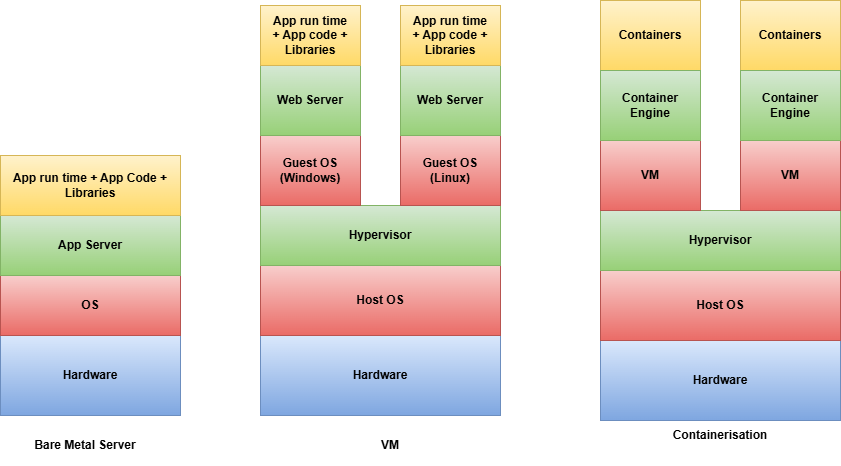

The diagram above was exported from draw.io. Its source (the exported page's mxGraphModel, read from the mxfile embedded in the PNG):
<mxGraphModel dx="1892" dy="561" grid="1" gridSize="10" guides="1" tooltips="1" connect="1" arrows="1" fold="1" page="1" pageScale="1" pageWidth="850" pageHeight="1100" math="0" shadow="0">
  <root>
    <mxCell id="0" />
    <mxCell id="1" parent="0" />
    <mxCell id="ERDnQk3FnXflOAPx-jsI-6" parent="1" style="text;html=1;whiteSpace=wrap;strokeColor=none;fillColor=none;align=center;verticalAlign=middle;rounded=0;" value="&lt;b&gt;Bare Metal Server&lt;/b&gt;" vertex="1">
      <mxGeometry height="40" width="130" x="-20" y="440" as="geometry" />
    </mxCell>
    <mxCell id="ERDnQk3FnXflOAPx-jsI-19" parent="1" style="rounded=0;whiteSpace=wrap;html=1;fillColor=#dae8fc;gradientColor=#7ea6e0;strokeColor=#6c8ebf;" value="&lt;b&gt;Hardware&lt;/b&gt;" vertex="1">
      <mxGeometry height="80" width="240" x="560" y="355" as="geometry" />
    </mxCell>
    <mxCell id="ERDnQk3FnXflOAPx-jsI-20" parent="1" style="rounded=0;whiteSpace=wrap;html=1;fillColor=#f8cecc;gradientColor=#ea6b66;strokeColor=#b85450;" value="&lt;b&gt;Host OS&lt;/b&gt;" vertex="1">
      <mxGeometry height="70" width="240" x="560" y="285" as="geometry" />
    </mxCell>
    <mxCell id="ERDnQk3FnXflOAPx-jsI-21" parent="1" style="rounded=0;whiteSpace=wrap;html=1;fillColor=#d5e8d4;gradientColor=#97d077;strokeColor=#82b366;" value="&lt;b&gt;Hypervisor&lt;/b&gt;" vertex="1">
      <mxGeometry height="60" width="240" x="560" y="225" as="geometry" />
    </mxCell>
    <mxCell id="ERDnQk3FnXflOAPx-jsI-22" parent="1" style="rounded=0;whiteSpace=wrap;html=1;fillColor=#f8cecc;gradientColor=#ea6b66;strokeColor=#b85450;" value="&lt;b&gt;VM&lt;/b&gt;" vertex="1">
      <mxGeometry height="70" width="100" x="560" y="155" as="geometry" />
    </mxCell>
    <mxCell id="ERDnQk3FnXflOAPx-jsI-23" parent="1" style="rounded=0;whiteSpace=wrap;html=1;fillColor=#fff2cc;gradientColor=#ffd966;strokeColor=#d6b656;" value="&lt;b&gt;Containers&lt;/b&gt;" vertex="1">
      <mxGeometry height="70" width="100" x="560" y="15" as="geometry" />
    </mxCell>
    <mxCell id="ERDnQk3FnXflOAPx-jsI-24" parent="1" style="rounded=0;whiteSpace=wrap;html=1;fillColor=#f8cecc;gradientColor=#ea6b66;strokeColor=#b85450;" value="&lt;b&gt;VM&lt;/b&gt;" vertex="1">
      <mxGeometry height="70" width="100" x="700" y="155" as="geometry" />
    </mxCell>
    <mxCell id="ERDnQk3FnXflOAPx-jsI-26" parent="1" style="rounded=0;whiteSpace=wrap;html=1;fillColor=#fff2cc;gradientColor=#ffd966;strokeColor=#d6b656;" value="&lt;b&gt;Containers&lt;/b&gt;" vertex="1">
      <mxGeometry height="70" width="100" x="700" y="15" as="geometry" />
    </mxCell>
    <mxCell id="ERDnQk3FnXflOAPx-jsI-40" parent="1" style="text;html=1;whiteSpace=wrap;strokeColor=none;fillColor=none;align=center;verticalAlign=middle;rounded=0;" value="&lt;b&gt;Containerisation&lt;/b&gt;" vertex="1">
      <mxGeometry height="30" width="60" x="650" y="435" as="geometry" />
    </mxCell>
    <mxCell id="ERDnQk3FnXflOAPx-jsI-41" parent="1" style="rounded=0;whiteSpace=wrap;html=1;fillColor=#d5e8d4;gradientColor=#97d077;strokeColor=#82b366;" value="&lt;b&gt;Container Engine&lt;/b&gt;" vertex="1">
      <mxGeometry height="70" width="100" x="560" y="85" as="geometry" />
    </mxCell>
    <mxCell id="ERDnQk3FnXflOAPx-jsI-42" parent="1" style="rounded=0;whiteSpace=wrap;html=1;fillColor=#d5e8d4;gradientColor=#97d077;strokeColor=#82b366;" value="&lt;b&gt;Container Engine&lt;/b&gt;" vertex="1">
      <mxGeometry height="70" width="100" x="700" y="85" as="geometry" />
    </mxCell>
    <mxCell id="ERDnQk3FnXflOAPx-jsI-1" parent="1" style="rounded=0;whiteSpace=wrap;html=1;fillColor=#dae8fc;gradientColor=#7ea6e0;strokeColor=#6c8ebf;" value="&lt;b&gt;Hardware&lt;/b&gt;" vertex="1">
      <mxGeometry height="80" width="180" x="-40" y="350" as="geometry" />
    </mxCell>
    <mxCell id="ERDnQk3FnXflOAPx-jsI-2" parent="1" style="rounded=0;whiteSpace=wrap;html=1;fillColor=#f8cecc;gradientColor=#ea6b66;strokeColor=#b85450;" value="&lt;b&gt;OS&lt;/b&gt;" vertex="1">
      <mxGeometry height="60" width="180" x="-40" y="290" as="geometry" />
    </mxCell>
    <mxCell id="ERDnQk3FnXflOAPx-jsI-3" parent="1" style="rounded=0;whiteSpace=wrap;html=1;fillColor=#d5e8d4;gradientColor=#97d077;strokeColor=#82b366;" value="&lt;b&gt;App Server&lt;/b&gt;" vertex="1">
      <mxGeometry height="60" width="180" x="-40" y="230" as="geometry" />
    </mxCell>
    <mxCell id="ERDnQk3FnXflOAPx-jsI-4" parent="1" style="rounded=0;whiteSpace=wrap;html=1;fillColor=#fff2cc;gradientColor=#ffd966;strokeColor=#d6b656;" value="&lt;b&gt;App run time + App Code + Libraries&lt;/b&gt;" vertex="1">
      <mxGeometry height="60" width="180" x="-40" y="170" as="geometry" />
    </mxCell>
    <mxCell id="ERDnQk3FnXflOAPx-jsI-7" parent="1" style="rounded=0;whiteSpace=wrap;html=1;fillColor=#dae8fc;gradientColor=#7ea6e0;strokeColor=#6c8ebf;" value="&lt;b&gt;Hardware&lt;/b&gt;" vertex="1">
      <mxGeometry height="80" width="240" x="220" y="350" as="geometry" />
    </mxCell>
    <mxCell id="ERDnQk3FnXflOAPx-jsI-8" parent="1" style="rounded=0;whiteSpace=wrap;html=1;fillColor=#f8cecc;gradientColor=#ea6b66;strokeColor=#b85450;" value="&lt;b&gt;Host OS&lt;/b&gt;" vertex="1">
      <mxGeometry height="70" width="240" x="220" y="280" as="geometry" />
    </mxCell>
    <mxCell id="ERDnQk3FnXflOAPx-jsI-9" parent="1" style="rounded=0;whiteSpace=wrap;html=1;fillColor=#d5e8d4;gradientColor=#97d077;strokeColor=#82b366;" value="&lt;b&gt;Hypervisor&lt;/b&gt;" vertex="1">
      <mxGeometry height="60" width="240" x="220" y="220" as="geometry" />
    </mxCell>
    <mxCell id="ERDnQk3FnXflOAPx-jsI-10" parent="1" style="rounded=0;whiteSpace=wrap;html=1;fillColor=#f8cecc;gradientColor=#ea6b66;strokeColor=#b85450;" value="&lt;b&gt;Guest OS&lt;/b&gt;&lt;div&gt;&lt;b&gt;(Windows)&lt;/b&gt;&lt;/div&gt;" vertex="1">
      <mxGeometry height="70" width="100" x="220" y="150" as="geometry" />
    </mxCell>
    <mxCell id="ERDnQk3FnXflOAPx-jsI-11" parent="1" style="rounded=0;whiteSpace=wrap;html=1;fillColor=#d5e8d4;gradientColor=#97d077;strokeColor=#82b366;" value="&lt;b&gt;Web Server&lt;/b&gt;" vertex="1">
      <mxGeometry height="70" width="100" x="220" y="80" as="geometry" />
    </mxCell>
    <mxCell id="ERDnQk3FnXflOAPx-jsI-12" parent="1" style="rounded=0;whiteSpace=wrap;html=1;fillColor=#f8cecc;gradientColor=#ea6b66;strokeColor=#b85450;" value="&lt;b&gt;Guest OS&lt;/b&gt;&lt;div&gt;&lt;b&gt;(Linux)&lt;/b&gt;&lt;/div&gt;" vertex="1">
      <mxGeometry height="70" width="100" x="360" y="150" as="geometry" />
    </mxCell>
    <mxCell id="ERDnQk3FnXflOAPx-jsI-13" parent="1" style="rounded=0;whiteSpace=wrap;html=1;fillColor=#fff2cc;gradientColor=#ffd966;strokeColor=#d6b656;" value="&lt;b&gt;App run time +&amp;nbsp;&lt;/b&gt;&lt;b&gt;App code + Libraries&lt;/b&gt;" vertex="1">
      <mxGeometry height="60" width="100" x="220" y="20" as="geometry" />
    </mxCell>
    <mxCell id="ERDnQk3FnXflOAPx-jsI-14" parent="1" style="rounded=0;whiteSpace=wrap;html=1;fillColor=#d5e8d4;gradientColor=#97d077;strokeColor=#82b366;" value="&lt;b&gt;Web Server&lt;/b&gt;" vertex="1">
      <mxGeometry height="70" width="100" x="360" y="80" as="geometry" />
    </mxCell>
    <mxCell id="ERDnQk3FnXflOAPx-jsI-15" parent="1" style="rounded=0;whiteSpace=wrap;html=1;fillColor=#fff2cc;gradientColor=#ffd966;strokeColor=#d6b656;" value="&lt;b&gt;App run time +&amp;nbsp;&lt;/b&gt;&lt;b&gt;App code + Libraries&lt;/b&gt;" vertex="1">
      <mxGeometry height="60" width="100" x="360" y="20" as="geometry" />
    </mxCell>
    <mxCell id="ERDnQk3FnXflOAPx-jsI-16" parent="1" style="text;html=1;whiteSpace=wrap;strokeColor=none;fillColor=none;align=center;verticalAlign=middle;rounded=0;" value="&lt;b&gt;VM&lt;/b&gt;" vertex="1">
      <mxGeometry height="30" width="60" x="320" y="445" as="geometry" />
    </mxCell>
  </root>
</mxGraphModel>